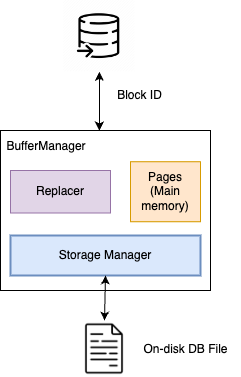

The diagram above was exported from draw.io. Its source (the exported page's mxGraphModel, read from the mxfile embedded in the PNG):
<mxGraphModel dx="1979" dy="1126" grid="1" gridSize="10" guides="1" tooltips="1" connect="1" arrows="1" fold="1" page="1" pageScale="1" pageWidth="827" pageHeight="1169" math="0" shadow="0">
  <root>
    <mxCell id="0" />
    <mxCell id="1" parent="0" />
    <mxCell id="sehzZXixLp-Blr40bCo0-9" value="" style="rounded=0;whiteSpace=wrap;html=1;" vertex="1" parent="1">
      <mxGeometry x="310" y="480" width="210" height="160" as="geometry" />
    </mxCell>
    <mxCell id="sehzZXixLp-Blr40bCo0-1" value="" style="shape=image;verticalLabelPosition=bottom;labelBackgroundColor=default;verticalAlign=top;aspect=fixed;imageAspect=0;image=https://www.iconpacks.net/icons/2/free-file-icon-1453-thumb.png;" vertex="1" parent="1">
      <mxGeometry x="385.5" y="670" width="57" height="57" as="geometry" />
    </mxCell>
    <mxCell id="sehzZXixLp-Blr40bCo0-3" value="Storage Manager" style="rounded=0;whiteSpace=wrap;html=1;fillColor=#dae8fc;strokeColor=#6c8ebf;strokeWidth=2;" vertex="1" parent="1">
      <mxGeometry x="320" y="585" width="190" height="40" as="geometry" />
    </mxCell>
    <mxCell id="sehzZXixLp-Blr40bCo0-4" value="" style="endArrow=classic;startArrow=classic;html=1;rounded=0;entryX=0.5;entryY=1;entryDx=0;entryDy=0;exitX=0.5;exitY=0;exitDx=0;exitDy=0;" edge="1" parent="1" source="sehzZXixLp-Blr40bCo0-1" target="sehzZXixLp-Blr40bCo0-3">
      <mxGeometry width="50" height="50" relative="1" as="geometry">
        <mxPoint x="390" y="600" as="sourcePoint" />
        <mxPoint x="440" y="550" as="targetPoint" />
      </mxGeometry>
    </mxCell>
    <mxCell id="sehzZXixLp-Blr40bCo0-5" value="Replacer" style="rounded=0;whiteSpace=wrap;html=1;fillColor=#e1d5e7;strokeColor=#9673a6;" vertex="1" parent="1">
      <mxGeometry x="320" y="520" width="100" height="42.5" as="geometry" />
    </mxCell>
    <mxCell id="sehzZXixLp-Blr40bCo0-6" value="BufferManager" style="text;html=1;align=center;verticalAlign=middle;whiteSpace=wrap;rounded=0;" vertex="1" parent="1">
      <mxGeometry x="325.5" y="481.25" width="60" height="30" as="geometry" />
    </mxCell>
    <mxCell id="sehzZXixLp-Blr40bCo0-7" value="Pages&lt;br&gt;(Main memory)" style="rounded=0;whiteSpace=wrap;html=1;fillColor=#ffe6cc;strokeColor=#d79b00;" vertex="1" parent="1">
      <mxGeometry x="440" y="511.25" width="70" height="60" as="geometry" />
    </mxCell>
    <mxCell id="sehzZXixLp-Blr40bCo0-12" value="" style="shape=image;verticalLabelPosition=bottom;labelBackgroundColor=default;verticalAlign=top;aspect=fixed;imageAspect=0;image=https://cdn0.iconfinder.com/data/icons/database-table-and-cardinality/128/database-03-512.png;" vertex="1" parent="1">
      <mxGeometry x="373.25" y="350" width="71.25" height="71.25" as="geometry" />
    </mxCell>
    <mxCell id="sehzZXixLp-Blr40bCo0-13" value="On-disk DB File" style="text;html=1;align=center;verticalAlign=middle;resizable=0;points=[];autosize=1;strokeColor=none;fillColor=none;" vertex="1" parent="1">
      <mxGeometry x="440" y="683.5" width="110" height="30" as="geometry" />
    </mxCell>
    <mxCell id="sehzZXixLp-Blr40bCo0-14" value="" style="endArrow=classic;startArrow=classic;html=1;rounded=0;entryX=0.5;entryY=1;entryDx=0;entryDy=0;exitX=0.471;exitY=0;exitDx=0;exitDy=0;exitPerimeter=0;" edge="1" parent="1" source="sehzZXixLp-Blr40bCo0-9" target="sehzZXixLp-Blr40bCo0-12">
      <mxGeometry width="50" height="50" relative="1" as="geometry">
        <mxPoint x="390" y="600" as="sourcePoint" />
        <mxPoint x="440" y="550" as="targetPoint" />
      </mxGeometry>
    </mxCell>
    <mxCell id="sehzZXixLp-Blr40bCo0-15" value="Block ID" style="text;html=1;align=center;verticalAlign=middle;resizable=0;points=[];autosize=1;strokeColor=none;fillColor=none;" vertex="1" parent="1">
      <mxGeometry x="414" y="430" width="70" height="30" as="geometry" />
    </mxCell>
  </root>
</mxGraphModel>